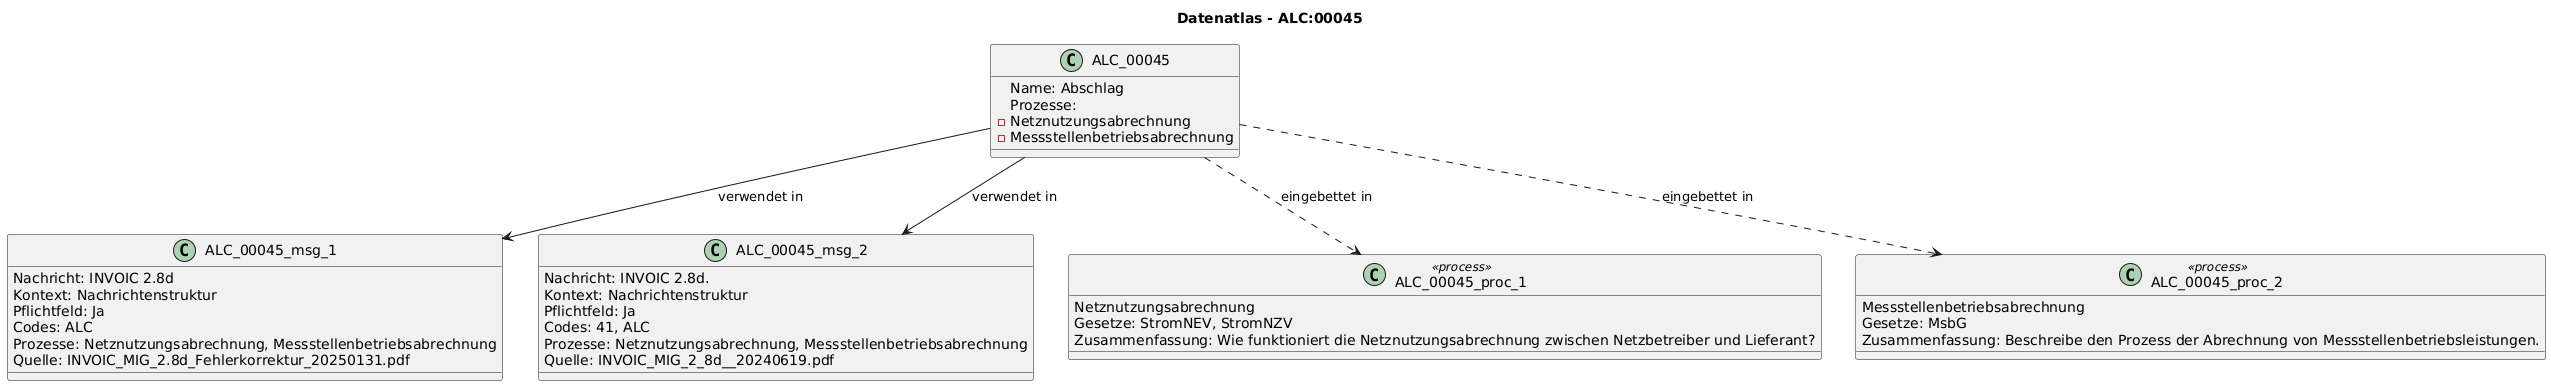

The diagram above was rendered by PlantUML. Its source (embedded in the PNG):
@startuml
title Datenatlas - ALC:00045
class ALC_00045 {
  Name: Abschlag
  Prozesse:
    - Netznutzungsabrechnung
    - Messstellenbetriebsabrechnung
}
class ALC_00045_msg_1 {
  Nachricht: INVOIC 2.8d
  Kontext: Nachrichtenstruktur
  Pflichtfeld: Ja
  Codes: ALC
  Prozesse: Netznutzungsabrechnung, Messstellenbetriebsabrechnung
  Quelle: INVOIC_MIG_2.8d_Fehlerkorrektur_20250131.pdf
}
ALC_00045 --> ALC_00045_msg_1 : verwendet in
class ALC_00045_msg_2 {
  Nachricht: INVOIC 2.8d.
  Kontext: Nachrichtenstruktur
  Pflichtfeld: Ja
  Codes: 41, ALC
  Prozesse: Netznutzungsabrechnung, Messstellenbetriebsabrechnung
  Quelle: INVOIC_MIG_2_8d__20240619.pdf
}
ALC_00045 --> ALC_00045_msg_2 : verwendet in
class ALC_00045_proc_1 <<process>> {
  Netznutzungsabrechnung
  Gesetze: StromNEV, StromNZV
  Zusammenfassung: Wie funktioniert die Netznutzungsabrechnung zwischen Netzbetreiber und Lieferant?
}
ALC_00045 ..> ALC_00045_proc_1 : eingebettet in
class ALC_00045_proc_2 <<process>> {
  Messstellenbetriebsabrechnung
  Gesetze: MsbG
  Zusammenfassung: Beschreibe den Prozess der Abrechnung von Messstellenbetriebsleistungen.
}
ALC_00045 ..> ALC_00045_proc_2 : eingebettet in
@enduml